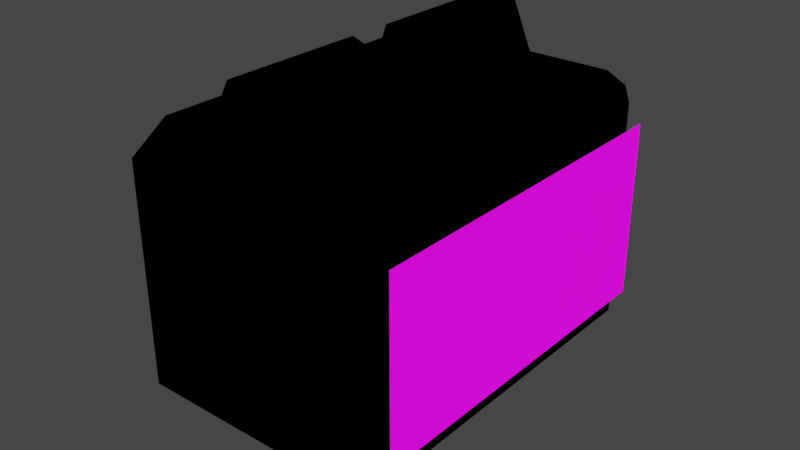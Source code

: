 # Source: boss.blend  (saved by Blender 3.5.10; exported with 4.5.12 LTS)
import bpy
from mathutils import Matrix  # noqa: F401  (used for matrix-valued properties, if any)

bpy.ops.wm.read_factory_settings(use_empty=True)
scene = bpy.context.scene
scene.name = 'Scene'

# ---- images (referenced by path relative to the original .blend; pixels are not part of the script)
import os
ASSET_DIR = os.environ.get("B2B_ASSET_DIR", "")  # directory of the original .blend (textures are referenced by path, not embedded)
HERE = os.path.dirname(os.path.abspath(__file__))  # packed textures are extracted next to this script under _unpacked/

def load_image(name, relpath, width, height, colorspace="sRGB"):
    """Load a texture the original file referenced (path relative to the .blend, or extracted next to this script)."""
    p = next((c for c in (os.path.join(HERE, relpath), os.path.join(ASSET_DIR, relpath)) if relpath and os.path.exists(c)), "")
    if p:
        img = bpy.data.images.load(p, check_existing=True)
        img.name = name
    else:  # same state as the original file: an image datablock whose file is absent (Cycles renders it pink)
        img = bpy.data.images.new(name, width, height)
        img.source = "FILE"
        img.filepath = "//" + (relpath or name)
    img.colorspace_settings.name = colorspace
    return img
img_wilch_png = load_image('wilch.png', 'wilch.png', 1024, 1024, 'sRGB')
img_face3_png = load_image('face3.png', 'face3.png', 1024, 1024, 'sRGB')

# ---- materials (node trees are filled in below, after node groups)
mat_material = bpy.data.materials.new('Material')
mat_material.alpha_threshold = 0.0
mat_material.use_transparent_shadow = False
mat_material.roughness = 0.5
mat_material.line_color = (0.0, 0.0, 0.0, 1.0)
mat_material_002 = bpy.data.materials.new('Material.002')
mat_material_002.use_backface_culling = True
mat_material_001 = bpy.data.materials.new('Material.001')

# ---- material node trees
mat_material.use_nodes = True; mat_material.node_tree.nodes.clear()
_N = mat_material.node_tree.nodes; _L = mat_material.node_tree.links
n0 = _N.new('ShaderNodeOutputMaterial'); n0.name = 'Material Output'; n0.location = (300, 300)
n1 = _N.new('ShaderNodeEmission'); n1.name = 'Emission'; n1.location = (83, 289)
n2 = _N.new('ShaderNodeTexImage'); n2.name = 'Image Texture'; n2.location = (-272, 190)
n2.image = img_wilch_png
n2.interpolation = 'Closest'
_L.new(n2.outputs[0], n1.inputs[0])
_L.new(n1.outputs[0], n0.inputs[0])
n0.is_active_output = True
mat_material_002.use_nodes = True; mat_material_002.node_tree.nodes.clear()
_N = mat_material_002.node_tree.nodes; _L = mat_material_002.node_tree.links
n0 = _N.new('ShaderNodeOutputMaterial'); n0.name = 'Material Output'; n0.location = (300, 300)
n1 = _N.new('ShaderNodeBsdfToon'); n1.name = 'Toon BSDF'; n1.location = (10, 300)
n1.inputs[0].default_value = (0.0, 0.0, 0.0, 1.0)
_L.new(n1.outputs[0], n0.inputs[0])
n0.is_active_output = True
mat_material_001.use_nodes = True; mat_material_001.node_tree.nodes.clear()
_N = mat_material_001.node_tree.nodes; _L = mat_material_001.node_tree.links
n0 = _N.new('ShaderNodeOutputMaterial'); n0.name = 'Material Output'; n0.location = (300, 300)
n0.target = 'CYCLES'
n1 = _N.new('ShaderNodeTexImage'); n1.name = 'Image Texture'; n1.location = (-303, 152)
n1.image = img_face3_png
n1.interpolation = 'Closest'
n2 = _N.new('ShaderNodeBsdfPrincipled'); n2.name = 'Principled BSDF'; n2.location = (22, 247)
n2.distribution = 'GGX'
n2.subsurface_method = 'RANDOM_WALK_SKIN'
n2.inputs[3].default_value = 1.45
n2.inputs[28].default_value = 1.0
n3 = _N.new('ShaderNodeOutputMaterial'); n3.name = 'Material Output.001'; n3.location = (0, 0)
n3.target = 'EEVEE'
n4 = _N.new('ShaderNodeMixShader'); n4.name = 'Mix Shader'; n4.location = (0, 0)
n4.label = 'Disable Shadow'
n4.hide = True
n5 = _N.new('ShaderNodeLightPath'); n5.name = 'Light Path'; n5.location = (0, 0)
n5.hide = True
n6 = _N.new('ShaderNodeBsdfTransparent'); n6.name = 'Transparent BSDF'; n6.location = (0, 0)
n6.hide = True
_L.new(n1.outputs[0], n2.inputs[0])
_L.new(n1.outputs[1], n2.inputs[4])
_L.new(n2.outputs[0], n0.inputs[0])
_L.new(n1.outputs[0], n2.inputs[27])
_L.new(n2.outputs[0], n4.inputs[1])
_L.new(n4.outputs[0], n3.inputs[0])
_L.new(n5.outputs[1], n4.inputs[0])
_L.new(n6.outputs[0], n4.inputs[2])
n0.is_active_output = True

# ---- world
world_world = bpy.data.worlds.new('World'); scene.world = world_world
world_world.use_nodes = True; world_world.node_tree.nodes.clear()
_N = world_world.node_tree.nodes; _L = world_world.node_tree.links
n0 = _N.new('ShaderNodeOutputWorld'); n0.name = 'World Output'; n0.location = (300, 300)
n1 = _N.new('ShaderNodeBackground'); n1.name = 'Background'; n1.location = (10, 300)
n1.inputs[0].default_value = (0.05088, 0.05088, 0.05088, 1.0)
_L.new(n1.outputs[0], n0.inputs[0])
n0.is_active_output = True
world_world.color = (0.05088, 0.05088, 0.05088)
world_world.use_sun_shadow = False
world_world.sun_shadow_jitter_overblur = 0.0

# ---- meshes
me_cube = bpy.data.meshes.new('Cube')
me_cube.from_pydata([(-0.2411, 0.2057, -1.36), (0.8288, 1.0, 0.8288), (-0.2411, -0.461, -1.36), (-0.1915, -0.461, -1.41), (-0.1915, 0.2057, -1.41), (0.8288, 0.8288, 1.0), (1.0, 0.8288, 0.8288), (-0.1915, -0.4941, -1.36), (-0.1915, 0.1726, -1.36), (-0.4183, 0.25, 1.171), (0.8288, 0.8288, -1.0), (-0.4183, -0.75, 1.171), (-0.4629, 0.3204, 1.267), (0.8288, 1.0, -0.8288), (-0.4629, -0.6796, 1.267), (1.0, 0.8288, -0.8288), (-0.514, -0.6796, 1.127), (-0.514, 0.3204, 1.127), (1.0, -0.8288, 0.8288), (-0.1915, 0.461, -1.41), (-0.1915, -0.2057, -1.41), (-0.2411, 0.461, -1.36), (0.8288, -0.8288, 1.0), (-0.2411, -0.2057, -1.36), (-0.1915, -0.1726, -1.36), (-0.1915, 0.4941, -1.36), (0.8288, -1.0, 0.8288), (1.0, -0.8288, -0.8288), (-0.4629, -0.3204, 1.267), (-0.4629, 0.6796, 1.267), (0.8288, -1.0, -0.8288), (-0.4183, -0.25, 1.171), (-0.4183, 0.75, 1.171), (-0.514, 0.6796, 1.127), (-0.514, -0.3204, 1.127), (0.8288, -0.8288, -1.0), (-0.8288, 1.0, 0.8288), (0.1915, -0.461, -1.41), (0.1915, 0.2057, -1.41), (-1.0, 0.8288, 0.8288), (0.2411, 0.2057, -1.36), (0.2411, -0.461, -1.36), (-0.8288, 0.8288, 1.0), (0.1915, 0.1726, -1.36), (0.1915, -0.4941, -1.36), (-1.0, 0.8288, -0.8288), (0.02533, -0.6796, 1.495), (0.02533, 0.3204, 1.495), (0.06998, 0.25, 1.399), (-0.8288, 1.0, -0.8288), (0.06998, -0.75, 1.399), (0.1657, 0.3204, 1.444), (0.1657, -0.6796, 1.444), (-0.8288, 0.8288, -1.0), (0.1915, -0.2057, -1.41), (-1.0, -0.8288, 0.8288), (0.1915, 0.461, -1.41), (0.1915, -0.1726, -1.36), (-0.8288, -1.0, 0.8288), (0.1915, 0.4941, -1.36), (-0.8288, -0.8288, 1.0), (0.2411, 0.461, -1.36), (0.2411, -0.2057, -1.36), (0.02533, 0.6796, 1.495), (0.02533, -0.3204, 1.495), (-0.8288, -0.8288, -1.0), (0.1657, 0.6796, 1.444), (0.1657, -0.3204, 1.444), (-0.8288, -1.0, -0.8288), (0.06998, -0.25, 1.399), (0.06998, 0.75, 1.399), (-1.0, -0.8288, -0.8288), (-0.2411, -0.461, -1.119), (-0.2411, 0.2057, -1.119), (-0.2411, -0.461, -1.218), (-0.2411, 0.2057, -1.218), (-0.1915, -0.4941, -1.218), (-0.1915, 0.1726, -1.218), (-0.1915, 0.1726, -1.119), (-0.1915, -0.4941, -1.119), (-0.2411, 0.461, -1.218), (-0.2411, -0.2057, -1.218), (-0.2411, -0.2057, -1.119), (-0.2411, 0.461, -1.119), (-0.1915, 0.4941, -1.119), (-0.1915, -0.1726, -1.119), (-0.1915, -0.1726, -1.218), (-0.1915, 0.4941, -1.218), (0.1915, 0.4941, -1.218), (0.1915, -0.1726, -1.218), (0.1915, 0.4941, -1.119), (0.1915, -0.1726, -1.119), (0.2411, 0.461, -1.119), (0.2411, -0.2057, -1.119), (0.2411, -0.2057, -1.218), (0.2411, 0.461, -1.218), (0.2411, -0.461, -1.218), (0.2411, 0.2057, -1.218), (0.2411, 0.2057, -1.119), (0.2411, -0.461, -1.119), (0.1915, 0.1726, -1.119), (0.1915, -0.4941, -1.119), (0.1915, -0.4941, -1.218), (0.1915, 0.1726, -1.218), (-0.2411, 0.461, -1.0), (-0.1915, 0.4941, -1.0), (0.2411, 0.2057, -1.0), (0.2411, -0.2057, -1.0), (0.2411, 0.461, -1.0), (0.1915, 0.1726, -1.0), (0.1915, 0.4941, -1.0), (0.1915, -0.1726, -1.0), (-0.2411, -0.461, -1.0), (-0.2411, -0.2057, -1.0), (-0.2411, 0.2057, -1.0), (-0.1915, -0.4941, -1.0), (-0.1915, 0.1726, -1.0), (-0.1915, -0.1726, -1.0), (0.1915, -0.4941, -1.0), (0.2411, -0.461, -1.0), (-0.455, -0.3204, 1.0), (-0.455, 0.3204, 1.0), (-0.455, 0.6796, 1.0), (-0.3384, 0.25, 1.0), (0.3726, 0.6796, 1.0), (0.256, 0.75, 1.0), (-0.3384, -0.25, 1.0), (-0.3384, 0.75, 1.0), (-0.3384, -0.75, 1.0), (-0.455, -0.6796, 1.0), (0.256, -0.25, 1.0), (0.256, 0.25, 1.0), (0.3726, -0.3204, 1.0), (0.3726, 0.3204, 1.0), (0.3726, -0.6796, 1.0), (0.256, -0.75, 1.0)], [], [(104, 53, 10, 108, 110, 105), (106, 108, 10, 35, 65, 53, 104, 114, 116, 117, 113, 112, 115, 118, 119, 107, 111, 109), (117, 116, 109, 111), (71, 55, 39, 45), (30, 26, 58, 68), (122, 42, 60, 129, 120, 126, 130, 132, 134, 22, 5, 124, 133, 131, 123, 121), (124, 5, 42, 122, 127, 125), (129, 60, 22, 134, 135, 128), (15, 6, 18, 27), (1, 5, 6), (13, 15, 10), (22, 26, 18), (35, 27, 30), (39, 42, 36), (45, 49, 53), (55, 58, 60), (71, 65, 68), (53, 65, 71, 45), (10, 53, 49, 13), (6, 15, 13, 1), (68, 58, 55, 71), (26, 30, 27, 18), (36, 49, 45, 39), (22, 60, 58, 26), (5, 22, 18, 6), (65, 35, 30, 68), (60, 42, 39, 55), (42, 5, 1, 36), (35, 10, 15, 27), (49, 36, 1, 13), (135, 50, 11, 128), (132, 67, 52, 134), (64, 28, 14, 46), (16, 34, 120, 129), (31, 69, 130, 126), (14, 16, 11), (28, 31, 34), (46, 50, 52), (64, 67, 69), (128, 11, 16, 129), (14, 28, 34, 16), (34, 31, 126, 120), (28, 64, 69, 31), (67, 132, 130, 69), (64, 46, 52, 67), (134, 52, 50, 135), (46, 14, 11, 50), (131, 48, 9, 123), (124, 66, 51, 133), (63, 29, 12, 47), (121, 17, 33, 122), (32, 70, 125, 127), (12, 17, 9), (29, 32, 33), (47, 48, 51), (63, 66, 70), (123, 9, 17, 121), (12, 29, 33, 17), (33, 32, 127, 122), (29, 63, 70, 32), (66, 124, 125, 70), (63, 47, 51, 66), (133, 51, 48, 131), (47, 12, 9, 48), (62, 94, 96, 41), (82, 72, 112, 113), (44, 102, 76, 7), (24, 86, 89, 57), (115, 79, 101, 118), (119, 99, 93, 107), (91, 85, 117, 111), (20, 54, 37, 3), (2, 3, 7), (23, 24, 20), (44, 37, 41), (57, 62, 54), (72, 74, 76, 79), (81, 82, 85, 86), (89, 91, 93, 94), (96, 99, 101, 102), (20, 3, 2, 23), (112, 72, 79, 115), (86, 24, 23, 81), (54, 20, 24, 57), (94, 62, 57, 89), (37, 54, 62, 41), (102, 44, 41, 96), (3, 37, 44, 7), (7, 76, 74, 2), (85, 82, 113, 117), (93, 91, 111, 107), (118, 101, 99, 119), (101, 79, 76, 102), (93, 99, 96, 94), (85, 91, 89, 86), (72, 82, 81, 74), (2, 74, 81, 23), (61, 95, 97, 40), (83, 73, 114, 104), (43, 103, 77, 8), (25, 87, 88, 59), (116, 78, 100, 109), (106, 98, 92, 108), (90, 84, 105, 110), (19, 56, 38, 4), (0, 4, 8), (21, 25, 19), (43, 38, 40), (59, 61, 56), (73, 75, 77, 78), (80, 83, 84, 87), (88, 90, 92, 95), (97, 98, 100, 103), (19, 4, 0, 21), (114, 73, 78, 116), (87, 25, 21, 80), (56, 19, 25, 59), (95, 61, 59, 88), (38, 56, 61, 40), (103, 43, 40, 97), (4, 38, 43, 8), (8, 77, 75, 0), (84, 83, 104, 105), (92, 90, 110, 108), (109, 100, 98, 106), (100, 78, 77, 103), (92, 98, 97, 95), (84, 90, 88, 87), (73, 83, 80, 75), (0, 75, 80, 21)])
_uv = me_cube.uv_layers.new(name='UVMap')
_uv.uv.foreach_set('vector', [0.4111, 0.07766, 0.3982, 0.06956, 0.4347, 0.06956, 0.4218, 0.07766, 0.4207, 0.07693, 0.4122, 0.07693, 0.4218, 0.08328, 0.4218, 0.07766, 0.4347, 0.06956, 0.4347, 0.106, 0.3982, 0.106, 0.3982, 0.06956, 0.4111, 0.07766, 0.4111, 0.08328, 0.4122, 0.08401, 0.4122, 0.0916, 0.4111, 0.09233, 0.4111, 0.09795, 0.4122, 0.09868, 0.4207, 0.09868, 0.4218, 0.09795, 0.4218, 0.09233, 0.4207, 0.0916, 0.4207, 0.08401, 0.4122, 0.0916, 0.4122, 0.08401, 0.4207, 0.08401, 0.4207, 0.0916, 0.9531, 0.01646, 0.9566, 0.9413, 0.03174, 0.9448, 0.02829, 0.01991, 0.961, 0.0193, 0.9623, 0.9425, 0.03904, 0.9438, 0.03774, 0.02061, 0.2786, 0.07469, 0.2653, 0.02616, 0.4712, 0.0495, 0.4474, 0.09383, 0.4028, 0.08877, 0.3924, 0.1023, 0.384, 0.1761, 0.3911, 0.1916, 0.4357, 0.1966, 0.4478, 0.2554, 0.242, 0.232, 0.2669, 0.1775, 0.3115, 0.1825, 0.3219, 0.169, 0.3303, 0.09522, 0.3232, 0.07975, 0.7034, 0.5401, 0.6464, 0.5214, 0.8536, 0.5214, 0.8069, 0.5401, 0.7923, 0.5312, 0.718, 0.5312, 0.8069, 0.7099, 0.8536, 0.7286, 0.6464, 0.7286, 0.7034, 0.7099, 0.718, 0.7188, 0.7923, 0.7188, 0.9568, 0.03019, 0.9662, 0.9532, 0.04316, 0.9626, 0.03381, 0.03953, 0.6036, 0.4786, 0.625, 0.4786, 0.6036, 0.5, 0.3281, 0.04395, 0.333, 0.04887, 0.3281, 0.04887, 0.625, 0.7714, 0.6036, 0.7714, 0.6036, 0.75, 0.3281, 0.09648, 0.333, 0.09648, 0.3281, 0.1014, 0.4447, 0.04701, 0.4661, 0.04701, 0.4447, 0.06841, 0.4503, 0.075, 0.4717, 0.0536, 0.4717, 0.075, 0.6036, 0.0214, 0.6036, 0.0, 0.625, 0.0214, 0.7379, 0.05521, 0.7593, 0.05521, 0.7593, 0.07661, 0.6985, 0.03708, 0.6985, 0.09313, 0.6927, 0.09313, 0.6927, 0.03708, 0.3281, 0.04887, 0.2805, 0.04887, 0.2805, 0.04395, 0.3281, 0.04395, 0.3429, 0.2448, 0.3384, 0.1022, 0.4982, 0.09694, 0.5027, 0.2169, 0.411, 0.07009, 0.4381, 0.4835, 0.4259, 0.4824, 0.3988, 0.06898, 0.3506, 0.4557, 0.4606, 0.03806, 0.6797, 0.06824, 0.5999, 0.4254, 0.6448, 0.4674, 0.6178, 0.05406, 0.6422, 0.05628, 0.6693, 0.4697, 0.625, 0.7714, 0.625, 0.9786, 0.6036, 0.9786, 0.6036, 0.7714, 0.6464, 0.5214, 0.6464, 0.7286, 0.6036, 0.7286, 0.6036, 0.5214, 0.2805, 0.09648, 0.3281, 0.09648, 0.3281, 0.1014, 0.2805, 0.1014, 0.4894, 0.01281, 0.4894, 0.08586, 0.4819, 0.08586, 0.4819, 0.01281, 0.625, 0.2714, 0.625, 0.4786, 0.6036, 0.4786, 0.6036, 0.2714, 0.3281, 0.09648, 0.3281, 0.04887, 0.338, 0.04887, 0.338, 0.09648, 0.9624, 0.02807, 0.9604, 0.966, 0.02249, 0.9641, 0.02444, 0.02611, 0.4431, 0.7852, 0.5898, 0.7852, 0.5898, 0.9648, 0.5268, 0.9648, 0.4266, 0.5352, 0.5898, 0.5352, 0.5898, 0.7148, 0.4266, 0.7148, 0.08645, 0.9141, 0.0675, 0.03711, 0.9445, 0.01816, 0.9634, 0.8951, 0.5433, 0.03725, 0.5433, 0.09169, 0.5292, 0.09169, 0.5292, 0.03725, 0.5898, 0.2852, 0.5898, 0.4648, 0.4431, 0.4648, 0.5268, 0.2852, 0.625, 0.03521, 0.5898, 0.03521, 0.5898, 0.0, 0.5498, 0.06217, 0.5359, 0.07598, 0.5359, 0.06217, 0.625, 0.7852, 0.5898, 0.7852, 0.5898, 0.75, 0.625, 0.4648, 0.5898, 0.5, 0.5898, 0.4648, 0.5268, 0.0, 0.5898, 0.0, 0.5898, 0.03521, 0.5432, 0.03521, 0.5657, 0.06066, 0.5657, 0.09855, 0.5583, 0.09855, 0.5583, 0.06066, 0.5359, 0.06217, 0.5359, 0.08979, 0.5113, 0.08979, 0.5177, 0.06217, 0.625, 0.2852, 0.625, 0.4648, 0.5898, 0.4648, 0.5898, 0.2852, 0.5898, 0.5352, 0.4266, 0.5352, 0.4431, 0.4648, 0.5898, 0.4648, 0.6602, 0.5352, 0.6602, 0.7148, 0.5898, 0.7148, 0.5898, 0.5352, 0.4266, 0.7148, 0.5898, 0.7148, 0.5898, 0.7852, 0.4431, 0.7852, 0.625, 0.7852, 0.625, 0.9648, 0.5898, 0.9648, 0.5898, 0.7852, 0.4431, 0.7852, 0.5898, 0.7852, 0.5898, 0.9648, 0.5268, 0.9648, 0.4266, 0.5352, 0.5898, 0.5352, 0.5898, 0.7148, 0.4266, 0.7148, 0.02951, 0.9316, 0.03487, 0.02557, 0.9409, 0.03093, 0.9355, 0.9369, 0.5084, 0.01541, 0.5338, 0.01541, 0.5338, 0.1135, 0.5084, 0.1135, 0.5898, 0.2852, 0.5898, 0.4648, 0.4431, 0.4648, 0.5268, 0.2852, 0.625, 0.03521, 0.5898, 0.03521, 0.5898, 0.0, 0.5076, 0.03713, 0.4915, 0.05328, 0.4915, 0.03713, 0.625, 0.7852, 0.5898, 0.7852, 0.5898, 0.75, 0.625, 0.4648, 0.5898, 0.5, 0.5898, 0.4648, 0.5268, 0.0, 0.5898, 0.0, 0.5898, 0.03521, 0.5432, 0.03521, 0.5508, 0.04428, 0.5508, 0.08466, 0.5429, 0.08466, 0.5429, 0.04428, 0.4915, 0.03713, 0.4915, 0.06943, 0.4626, 0.06943, 0.4701, 0.03713, 0.625, 0.2852, 0.625, 0.4648, 0.5898, 0.4648, 0.5898, 0.2852, 0.5898, 0.5352, 0.4266, 0.5352, 0.4431, 0.4648, 0.5898, 0.4648, 0.6602, 0.5352, 0.6602, 0.7148, 0.5898, 0.7148, 0.5898, 0.5352, 0.4266, 0.7148, 0.5898, 0.7148, 0.5898, 0.7852, 0.4431, 0.7852, 0.625, 0.7852, 0.625, 0.9648, 0.5898, 0.9648, 0.5898, 0.7852, 0.4007, 0.5257, 0.4743, 0.5257, 0.4743, 0.7243, 0.4007, 0.7243, 0.4912, 0.1105, 0.4912, 0.03361, 0.5151, 0.03361, 0.5151, 0.1105, 0.4007, 0.7757, 0.4743, 0.7757, 0.4743, 0.9743, 0.4007, 0.9743, 0.4007, 0.2757, 0.4743, 0.2757, 0.4743, 0.4743, 0.4007, 0.4743, 0.5874, 0.9743, 0.5257, 0.9743, 0.5257, 0.7757, 0.5874, 0.7757, 0.5874, 0.7243, 0.5257, 0.7243, 0.5257, 0.5257, 0.5874, 0.5257, 0.5257, 0.4743, 0.5257, 0.2757, 0.5874, 0.2757, 0.5874, 0.4743, 0.4887, 0.04991, 0.5191, 0.04991, 0.5191, 0.0803, 0.4887, 0.0803, 0.4848, 0.0803, 0.4887, 0.0803, 0.4887, 0.08424, 0.4848, 0.04991, 0.4887, 0.04598, 0.4887, 0.04991, 0.3493, 0.75, 0.3493, 0.7243, 0.375, 0.7243, 0.3493, 0.5, 0.375, 0.5257, 0.3493, 0.5257, 0.5, 0.02573, 0.4743, 0.02573, 0.4743, 0.0, 0.5, 0.0, 0.4743, 0.2243, 0.5257, 0.2243, 0.5257, 0.2757, 0.4743, 0.2757, 0.4743, 0.4743, 0.5257, 0.4743, 0.5257, 0.5257, 0.4743, 0.5257, 0.4743, 0.7243, 0.5257, 0.7243, 0.5257, 0.7757, 0.4743, 0.7757, 0.4887, 0.04991, 0.4887, 0.0803, 0.4848, 0.0803, 0.4848, 0.04991, 0.5874, 0.02573, 0.5257, 0.02573, 0.5257, 0.0, 0.5874, 0.0, 0.4743, 0.2757, 0.4007, 0.2757, 0.4007, 0.2243, 0.4743, 0.2243, 0.3493, 0.5257, 0.1507, 0.5257, 0.1507, 0.5, 0.3493, 0.5, 0.4743, 0.5257, 0.4007, 0.5257, 0.4007, 0.4743, 0.4743, 0.4743, 0.3493, 0.7243, 0.3493, 0.5257, 0.4007, 0.5257, 0.4007, 0.7243, 0.4743, 0.7757, 0.4007, 0.7757, 0.4007, 0.7243, 0.4743, 0.7243, 0.1507, 0.7243, 0.3493, 0.7243, 0.3493, 0.75, 0.1507, 0.75, 0.4007, 0.0, 0.4743, 0.0, 0.4743, 0.02573, 0.4007, 0.02573, 0.5257, 0.2757, 0.5257, 0.2243, 0.5874, 0.2243, 0.5874, 0.2757, 0.5257, 0.5257, 0.5257, 0.4743, 0.5874, 0.4743, 0.5874, 0.5257, 0.5874, 0.7757, 0.5257, 0.7757, 0.5257, 0.7243, 0.5874, 0.7243, 0.5257, 0.7757, 0.5257, 0.9743, 0.4743, 0.9743, 0.4743, 0.7757, 0.5257, 0.5257, 0.5257, 0.7243, 0.4743, 0.7243, 0.4743, 0.5257, 0.5257, 0.2757, 0.5257, 0.4743, 0.4743, 0.4743, 0.4743, 0.2757, 0.4912, 0.03361, 0.4912, 0.1105, 0.4713, 0.1105, 0.4713, 0.03361, 0.4428, 0.03361, 0.4713, 0.03361, 0.4713, 0.1105, 0.4428, 0.1105, 0.4007, 0.5257, 0.4743, 0.5257, 0.4743, 0.7243, 0.4007, 0.7243, 0.4913, 0.1116, 0.4913, 0.03246, 0.5159, 0.03246, 0.5159, 0.1116, 0.4007, 0.7757, 0.4743, 0.7757, 0.4743, 0.9743, 0.4007, 0.9743, 0.4007, 0.2757, 0.4743, 0.2757, 0.4743, 0.4743, 0.4007, 0.4743, 0.5874, 0.9743, 0.5257, 0.9743, 0.5257, 0.7757, 0.5874, 0.7757, 0.5874, 0.7243, 0.5257, 0.7243, 0.5257, 0.5257, 0.5874, 0.5257, 0.5257, 0.4743, 0.5257, 0.2757, 0.5874, 0.2757, 0.5874, 0.4743, 0.474, 0.04062, 0.5382, 0.04062, 0.5382, 0.1047, 0.474, 0.1047, 0.4657, 0.1047, 0.474, 0.1047, 0.474, 0.113, 0.4657, 0.04062, 0.474, 0.03231, 0.474, 0.04062, 0.3493, 0.75, 0.3493, 0.7243, 0.375, 0.7243, 0.3493, 0.5, 0.375, 0.5257, 0.3493, 0.5257, 0.5516, 0.06053, 0.5319, 0.06053, 0.5319, 0.04087, 0.5516, 0.04087, 0.4676, 0.05371, 0.497, 0.05371, 0.497, 0.08311, 0.4676, 0.08311, 0.4743, 0.4743, 0.5257, 0.4743, 0.5257, 0.5257, 0.4743, 0.5257, 0.4743, 0.7243, 0.5257, 0.7243, 0.5257, 0.7757, 0.4743, 0.7757, 0.474, 0.04062, 0.474, 0.1047, 0.4657, 0.1047, 0.4657, 0.04062, 0.6184, 0.06053, 0.5712, 0.06053, 0.5712, 0.04087, 0.6184, 0.04087, 0.4676, 0.08311, 0.4256, 0.08311, 0.4256, 0.05371, 0.4676, 0.05371, 0.3493, 0.5257, 0.1507, 0.5257, 0.1507, 0.5, 0.3493, 0.5, 0.4743, 0.5257, 0.4007, 0.5257, 0.4007, 0.4743, 0.4743, 0.4743, 0.3493, 0.7243, 0.3493, 0.5257, 0.4007, 0.5257, 0.4007, 0.7243, 0.4743, 0.7757, 0.4007, 0.7757, 0.4007, 0.7243, 0.4743, 0.7243, 0.1507, 0.7243, 0.3493, 0.7243, 0.3493, 0.75, 0.1507, 0.75, 0.4757, 0.04087, 0.5319, 0.04087, 0.5319, 0.06053, 0.4757, 0.06053, 0.497, 0.08311, 0.497, 0.05371, 0.5323, 0.05371, 0.5323, 0.08311, 0.5257, 0.5257, 0.5257, 0.4743, 0.5874, 0.4743, 0.5874, 0.5257, 0.5874, 0.7757, 0.5257, 0.7757, 0.5257, 0.7243, 0.5874, 0.7243, 0.5257, 0.7757, 0.5257, 0.9743, 0.4743, 0.9743, 0.4743, 0.7757, 0.5257, 0.5257, 0.5257, 0.7243, 0.4743, 0.7243, 0.4743, 0.5257, 0.5257, 0.2757, 0.5257, 0.4743, 0.4743, 0.4743, 0.4743, 0.2757, 0.5115, 0.02013, 0.5115, 0.1088, 0.4885, 0.1088, 0.4885, 0.02013, 0.3947, 0.03052, 0.4198, 0.03052, 0.4198, 0.09842, 0.3947, 0.09842])
me_cube.materials.append(mat_material)
me_cube.materials.append(mat_material_002)
me_cube.use_mirror_vertex_groups = False
me_cube.update()
me_plane = bpy.data.meshes.new('Plane')
me_plane.from_pydata([(-1.0, -1.0, 0.0), (1.0, -1.0, 0.0), (-1.0, 1.0, 0.0), (1.0, 1.0, 0.0)], [], [(0, 1, 3, 2)])
_uv = me_plane.uv_layers.new(name='UVMap')
_uv.uv.foreach_set('vector', [0.9948, 0.008634, 0.9894, 0.9948, 0.001418, 0.9914, 0.006786, 0.005231])
me_plane.materials.append(mat_material_001)
me_plane.update()
arm_armature = bpy.data.armatures.new('Armature')  # bones are not reproduced

# ---- objects
ob_cube = bpy.data.objects.new('Cube', me_cube)
ob_plane = bpy.data.objects.new('Plane', me_plane)
ob_armature = bpy.data.objects.new('Armature', arm_armature)

# ---- transforms, parenting, visibility, modifiers, constraints
ob_cube.parent = ob_armature
ob_cube.matrix_parent_inverse = Matrix(((1.0, -0.0, 0.0, -0.0), (-0.0, 1.0, -0.0, 0.0), (0.0, -0.0, 1.0, 2.009), (-0.0, 0.0, -0.0, 1.0)))
ob_cube.location = (0.0, 0.0, 0.0)
ob_cube.scale = (2.0, 3.0, 2.0)
ob_cube.lock_rotations_4d = False
ob_cube.empty_display_type = 'ARROWS'
ob_cube.lineart.crease_threshold = 0.0
_vg = ob_cube.vertex_groups.new(name='Root')
for _i, _w in zip([1, 5, 6, 9, 10, 11, 12, 13, 14, 15, 16, 17, 18, 22, 26, 27, 28, 29, 30, 31, 32, 33, 34, 35, 36, 39, 42, 45, 46, 47, 48, 49, 50, 51, 52, 53, 55, 58, 60, 63, 64, 65, 66, 67, 68, 69, 70, 71, 120, 121, 122, 123, 124, 125, 126, 127, 128, 129, 130, 131, 132, 133, 134, 135], [0.746, 0.7615, 0.7484, 0.874, 0.107, 0.8708, 0.8684, 0.1384, 0.8747, 0.1366, 0.8773, 0.8703, 0.787, 0.8291, 0.787, 0.1404, 0.8813, 0.8502, 0.1479, 0.8842, 0.8462, 0.8511, 0.8793, 0.1122, 0.7781, 0.7811, 0.819, 0.1389, 0.8723, 0.862, 0.8665, 0.1456, 0.8684, 0.8617, 0.8716, 0.1101, 0.7926, 0.7872, 0.8294, 0.8417, 0.8849, 0.1153, 0.8386, 0.8867, 0.1467, 0.8881, 0.8359, 0.1452, 0.8769, 0.8731, 0.8446, 0.883, 0.8205, 0.8071, 0.8896, 0.827, 0.853, 0.8752, 0.9024, 0.8815, 0.9007, 0.8676, 0.8656, 0.8518]): _vg.add([_i], _w, 'REPLACE')
_vg = ob_cube.vertex_groups.new(name='Foot.R')
for _i, _w in zip([2, 3, 7, 20, 23, 24, 35, 37, 41, 44, 54, 57, 62, 65, 68, 71, 72, 74, 76, 79, 81, 82, 85, 86, 89, 91, 93, 94, 96, 99, 101, 102, 107, 111, 112, 113, 115, 117, 118, 119], [0.8078, 0.8515, 0.809, 0.8536, 0.813, 0.8117, 0.03032, 0.8464, 0.8054, 0.8036, 0.857, 0.8152, 0.8131, 0.04705, 0.004268, 0.007812, 0.0, 0.6241, 0.622, 0.0, 0.6258, 0.149, 0.2276, 0.6282, 0.6272, 0.01097, 0.0, 0.6272, 0.613, 0.0, 0.0, 0.6182, 0.0, 0.0, 0.0, 0.0, 0.0, 0.0, 0.0, 0.0]): _vg.add([_i], _w, 'REPLACE')
_vg = ob_cube.vertex_groups.new(name='Shin.R')
for _i, _w in zip([2, 3, 7, 9, 11, 12, 14, 15, 16, 17, 18, 20, 22, 23, 24, 26, 27, 28, 30, 31, 33, 34, 35, 37, 41, 44, 45, 46, 47, 48, 50, 51, 52, 54, 55, 57, 58, 60, 62, 64, 65, 67, 68, 69, 71, 72, 73, 74, 75, 76, 77, 78, 79, 81, 82, 85, 86, 89, 91, 93, 94, 96, 97, 98, 99, 100, 101, 102, 103, 106, 107, 109, 111, 112, 113, 114, 115, 116, 117, 118, 119, 120, 121, 122, 123, 124, 125, 126, 128, 129, 130, 131, 132, 133, 134, 135], [0.1813, 0.1399, 0.1812, 0.0, 0.0, 0.0, 0.0, 0.01294, 0.0, 0.0, 0.0, 0.1288, 0.0, 0.1641, 0.1643, 0.0, 0.0, 0.0, 0.0, 0.0, 0.0, 0.0, 0.0, 0.1449, 0.1839, 0.1869, 0.01814, 0.0, 6.273e-05, 0.0, 0.0, 0.0, 0.0, 0.1253, 0.0, 0.1605, 0.0, 0.0, 0.1631, 0.0, 0.0, 0.0, 0.0, 0.06627, 0.0, 0.6512, 0.0, 0.3563, 0.01086, 0.3613, 0.0, 0.0, 0.6585, 0.3264, 0.5994, 0.5934, 0.322, 0.3207, 0.5885, 0.5936, 0.3224, 0.3637, 0.001785, 0.03866, 0.6617, 0.03106, 0.6722, 0.3666, 0.008444, 0.0, 0.6925, 0.0, 0.6876, 0.8277, 0.7121, 0.0, 0.84, 0.0, 0.6908, 0.8837, 0.8433, 0.0, 0.0, 0.0, 0.0, 0.0, 0.0, 0.0, 0.0, 0.0, 0.0, 0.0, 0.0, 0.0, 0.0, 0.0]): _vg.add([_i], _w, 'REPLACE')
_vg = ob_cube.vertex_groups.new(name='Foot.L')
for _i, _w in zip([0, 4, 8, 10, 19, 21, 25, 38, 40, 43, 53, 56, 59, 61, 73, 75, 77, 78, 80, 83, 84, 87, 88, 90, 92, 95, 97, 98, 100, 103, 104, 105, 106, 108, 109, 110, 114, 116], [0.8121, 0.8566, 0.8143, 0.01641, 0.8428, 0.8013, 0.7996, 0.8526, 0.8109, 0.8101, 0.01122, 0.8473, 0.8039, 0.8027, 0.2996, 0.6237, 0.6235, 0.3028, 0.6107, 0.2959, 0.3005, 0.6131, 0.6135, 0.3011, 0.3041, 0.616, 0.6193, 0.2926, 0.3011, 0.6234, 0.05971, 0.08357, 0.05633, 0.08784, 0.0835, 0.07304, 0.07362, 0.09134]): _vg.add([_i], _w, 'REPLACE')
_vg = ob_cube.vertex_groups.new(name='Shin.L')
for _i, _w in zip([0, 1, 4, 5, 6, 8, 9, 10, 12, 13, 14, 15, 16, 17, 19, 21, 25, 27, 28, 29, 30, 31, 32, 33, 34, 35, 36, 38, 39, 40, 42, 43, 45, 47, 48, 49, 51, 53, 54, 56, 57, 59, 61, 62, 63, 64, 65, 66, 67, 68, 69, 70, 71, 73, 75, 77, 78, 80, 81, 82, 83, 84, 85, 86, 87, 88, 89, 90, 91, 92, 93, 94, 95, 97, 98, 99, 100, 101, 103, 104, 105, 106, 107, 108, 109, 110, 111, 112, 113, 114, 116, 117, 118, 119, 120, 121, 122, 123, 124, 125, 126, 127, 129, 130, 131, 132, 133], [0.1686, 0.0, 0.1294, 0.0, 0.0, 0.1661, 0.0, 0.0, 0.0, 0.0, 0.0, 0.0, 0.0, 0.0, 0.1508, 0.1909, 0.1935, 0.03109, 0.0, 0.0, 0.0, 0.0, 0.0, 0.0, 0.0, 0.0, 0.0, 0.1352, 0.0, 0.1735, 0.0, 0.1731, 0.0, 0.0, 0.0, 0.0, 0.0, 0.0, 0.0, 0.147, 0.0, 0.1898, 0.1901, 0.0, 0.0, 0.0135, 0.0, 0.0, 0.01334, 0.0, 0.01699, 0.0, 0.0, 0.6191, 0.3348, 0.3337, 0.6147, 0.3759, 0.007849, 0.0, 0.6771, 0.6439, 0.0, 0.004356, 0.3743, 0.3665, 0.0, 0.557, 0.0, 0.6218, 0.0, 0.0, 0.37, 0.3491, 0.6487, 0.0, 0.6309, 0.0, 0.3414, 0.8875, 0.7907, 0.8218, 0.0, 0.7336, 0.7671, 0.6053, 0.0, 0.02811, 0.0, 0.7444, 0.7292, 0.0, 0.0, 0.02009, 0.0, 0.0, 0.0, 0.0, 0.0, 0.0, 0.0, 0.0, 0.0, 0.0, 0.0, 0.01703, 0.0]): _vg.add([_i], _w, 'REPLACE')
_m = ob_cube.modifiers.new('Armature', 'ARMATURE')
_m.object = ob_armature
_m = ob_cube.modifiers.new('Solidify', 'SOLIDIFY')
_m.thickness = -0.04
_m.material_offset = 1
_m.use_flip_normals = True
ob_plane.location = (2.168, 0.0, 1.967)
ob_plane.rotation_euler = (0.0, 4.712, 0.0)
ob_plane.scale = (1.369, 2.738, 1.369)
ob_plane.visible_shadow = False
_c = ob_plane.constraints.new('COPY_LOCATION'); _c.name = 'Copy Location'
_c.active = False
_c.target = ob_armature
_c.use_offset = True
ob_armature.location = (1.32, 2.068, -0.8851)
ob_armature.show_name = True
ob_armature.show_in_front = True

# ---- collection membership
scene.collection.objects.link(ob_cube)
scene.collection.objects.link(ob_plane)
scene.collection.objects.link(ob_armature)

# ---- scene / render settings (as saved in the file)
scene.frame_start = 1; scene.frame_end = 250; scene.frame_set(0)
scene.render.engine = 'BLENDER_EEVEE_NEXT'
scene.cycles.sampling_pattern = 'TABULATED_SOBOL'
scene.view_settings.view_transform = 'Filmic'
bpy.context.view_layer.update()

# ---- added for rendering (the .blend has no active camera): camera
cam_auto = bpy.data.cameras.new('AutoCamera')
cam_auto.lens = 50.0
cam_auto.sensor_width = 36.0
cam_auto.clip_end = 1000.0
ob_auto_camera = bpy.data.objects.new('AutoCamera', cam_auto)
scene.collection.objects.link(ob_auto_camera)
ob_auto_camera.location = (10.2292, -8.57957, 8.32042)
ob_auto_camera.rotation_euler = (1.09748, -7.21219e-08, 0.694738)
scene.camera = ob_auto_camera
bpy.context.view_layer.update()
